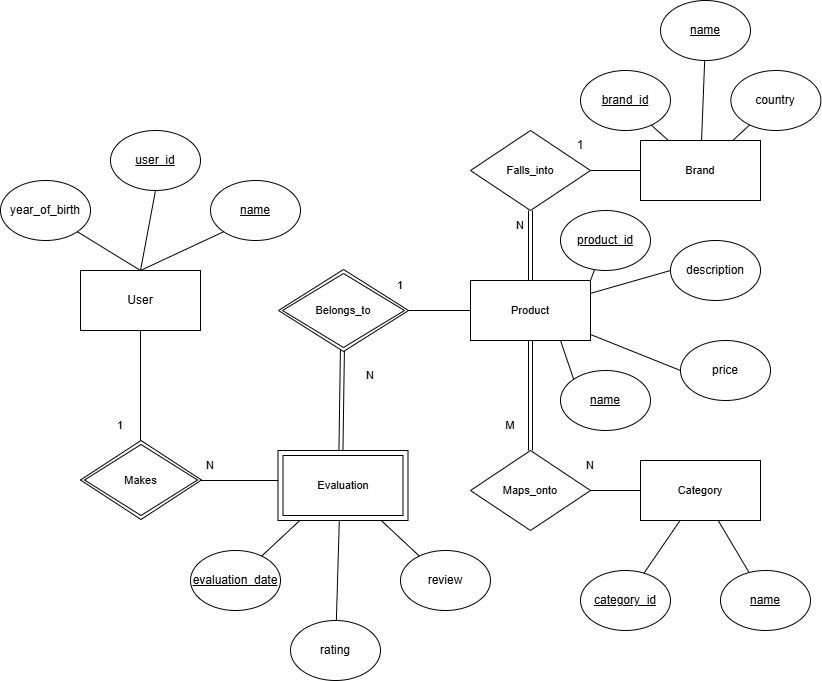

The diagram above was exported from draw.io. Its source (the exported page's mxGraphModel, read from the mxfile embedded in the PNG):
<mxGraphModel dx="1122" dy="696" grid="0" gridSize="10" guides="1" tooltips="1" connect="1" arrows="1" fold="1" page="1" pageScale="1" pageWidth="850" pageHeight="1100" math="0" shadow="0">
  <root>
    <mxCell id="0" />
    <mxCell id="1" parent="0" />
    <mxCell id="I-P9-19EoqrhO5ts9a9f-1" value="User" style="rounded=0;whiteSpace=wrap;html=1;" vertex="1" parent="1">
      <mxGeometry x="95" y="279" width="120" height="60" as="geometry" />
    </mxCell>
    <mxCell id="I-P9-19EoqrhO5ts9a9f-2" value="name" style="ellipse;whiteSpace=wrap;html=1;fontStyle=4" vertex="1" parent="1">
      <mxGeometry x="225" y="189" width="90" height="60" as="geometry" />
    </mxCell>
    <mxCell id="I-P9-19EoqrhO5ts9a9f-3" value="user_id" style="ellipse;whiteSpace=wrap;html=1;fontStyle=4" vertex="1" parent="1">
      <mxGeometry x="125" y="139" width="90" height="60" as="geometry" />
    </mxCell>
    <mxCell id="I-P9-19EoqrhO5ts9a9f-14" style="edgeStyle=none;shape=connector;rounded=0;orthogonalLoop=1;jettySize=auto;html=1;exitX=1;exitY=1;exitDx=0;exitDy=0;entryX=0.5;entryY=0;entryDx=0;entryDy=0;strokeColor=default;align=center;verticalAlign=middle;fontFamily=Helvetica;fontSize=11;fontColor=default;labelBackgroundColor=default;endArrow=none;" edge="1" parent="1" source="I-P9-19EoqrhO5ts9a9f-4" target="I-P9-19EoqrhO5ts9a9f-1">
      <mxGeometry relative="1" as="geometry" />
    </mxCell>
    <mxCell id="I-P9-19EoqrhO5ts9a9f-4" value="year_of_birth" style="ellipse;whiteSpace=wrap;html=1;" vertex="1" parent="1">
      <mxGeometry x="15" y="189" width="90" height="60" as="geometry" />
    </mxCell>
    <mxCell id="I-P9-19EoqrhO5ts9a9f-5" value="" style="endArrow=none;html=1;rounded=0;exitX=0;exitY=1;exitDx=0;exitDy=0;entryX=0.5;entryY=0;entryDx=0;entryDy=0;" edge="1" parent="1" source="I-P9-19EoqrhO5ts9a9f-2" target="I-P9-19EoqrhO5ts9a9f-1">
      <mxGeometry width="50" height="50" relative="1" as="geometry">
        <mxPoint x="405" y="429" as="sourcePoint" />
        <mxPoint x="455" y="379" as="targetPoint" />
      </mxGeometry>
    </mxCell>
    <mxCell id="I-P9-19EoqrhO5ts9a9f-6" value="" style="endArrow=none;html=1;rounded=0;exitX=0.5;exitY=1;exitDx=0;exitDy=0;entryX=0.5;entryY=0;entryDx=0;entryDy=0;" edge="1" parent="1" source="I-P9-19EoqrhO5ts9a9f-3" target="I-P9-19EoqrhO5ts9a9f-1">
      <mxGeometry width="50" height="50" relative="1" as="geometry">
        <mxPoint x="405" y="429" as="sourcePoint" />
        <mxPoint x="455" y="379" as="targetPoint" />
      </mxGeometry>
    </mxCell>
    <mxCell id="I-P9-19EoqrhO5ts9a9f-20" style="edgeStyle=none;shape=connector;rounded=0;orthogonalLoop=1;jettySize=auto;html=1;exitX=0.5;exitY=0;exitDx=0;exitDy=0;entryX=0.5;entryY=1;entryDx=0;entryDy=0;strokeColor=default;align=center;verticalAlign=middle;fontFamily=Helvetica;fontSize=11;fontColor=default;labelBackgroundColor=default;endArrow=none;" edge="1" parent="1" target="I-P9-19EoqrhO5ts9a9f-1">
      <mxGeometry relative="1" as="geometry">
        <mxPoint x="155" y="449" as="sourcePoint" />
      </mxGeometry>
    </mxCell>
    <mxCell id="I-P9-19EoqrhO5ts9a9f-21" value="" style="edgeStyle=none;shape=connector;rounded=0;orthogonalLoop=1;jettySize=auto;html=1;strokeColor=default;align=center;verticalAlign=middle;fontFamily=Helvetica;fontSize=11;fontColor=default;labelBackgroundColor=default;endArrow=none;" edge="1" parent="1">
      <mxGeometry relative="1" as="geometry">
        <mxPoint x="215" y="489" as="sourcePoint" />
        <mxPoint x="295" y="489" as="targetPoint" />
      </mxGeometry>
    </mxCell>
    <mxCell id="I-P9-19EoqrhO5ts9a9f-23" value="" style="edgeStyle=none;shape=link;rounded=0;orthogonalLoop=1;jettySize=auto;html=1;strokeColor=default;align=center;verticalAlign=middle;fontFamily=Helvetica;fontSize=11;fontColor=default;labelBackgroundColor=default;endArrow=none;" edge="1" parent="1">
      <mxGeometry relative="1" as="geometry">
        <mxPoint x="355.4411764705883" y="459" as="sourcePoint" />
        <mxPoint x="356.9172494172494" y="358.6270396270397" as="targetPoint" />
      </mxGeometry>
    </mxCell>
    <mxCell id="hPuCOjTFYU2cu_unoRij-1" value="" style="edgeStyle=none;shape=connector;rounded=0;orthogonalLoop=1;jettySize=auto;html=1;strokeColor=default;align=center;verticalAlign=middle;fontFamily=Helvetica;fontSize=11;fontColor=default;labelBackgroundColor=default;endArrow=none;" edge="1" parent="1" target="I-P9-19EoqrhO5ts9a9f-36">
      <mxGeometry relative="1" as="geometry">
        <mxPoint x="354.10714504359" y="519" as="sourcePoint" />
      </mxGeometry>
    </mxCell>
    <mxCell id="hPuCOjTFYU2cu_unoRij-3" style="edgeStyle=none;shape=connector;rounded=0;orthogonalLoop=1;jettySize=auto;html=1;exitX=0.25;exitY=1;exitDx=0;exitDy=0;strokeColor=default;align=center;verticalAlign=middle;fontFamily=Helvetica;fontSize=11;fontColor=default;labelBackgroundColor=default;endArrow=none;" edge="1" parent="1" target="I-P9-19EoqrhO5ts9a9f-38">
      <mxGeometry relative="1" as="geometry">
        <mxPoint x="325" y="519" as="sourcePoint" />
      </mxGeometry>
    </mxCell>
    <mxCell id="hPuCOjTFYU2cu_unoRij-4" style="edgeStyle=none;shape=connector;rounded=0;orthogonalLoop=1;jettySize=auto;html=1;exitX=0.75;exitY=1;exitDx=0;exitDy=0;strokeColor=default;align=center;verticalAlign=middle;fontFamily=Helvetica;fontSize=11;fontColor=default;labelBackgroundColor=default;endArrow=none;" edge="1" parent="1" target="I-P9-19EoqrhO5ts9a9f-37">
      <mxGeometry relative="1" as="geometry">
        <mxPoint x="385" y="519" as="sourcePoint" />
      </mxGeometry>
    </mxCell>
    <mxCell id="I-P9-19EoqrhO5ts9a9f-25" value="" style="edgeStyle=none;shape=connector;rounded=0;orthogonalLoop=1;jettySize=auto;html=1;strokeColor=default;align=center;verticalAlign=middle;fontFamily=Helvetica;fontSize=11;fontColor=default;labelBackgroundColor=default;endArrow=none;" edge="1" parent="1" target="I-P9-19EoqrhO5ts9a9f-24">
      <mxGeometry relative="1" as="geometry">
        <mxPoint x="420" y="319" as="sourcePoint" />
      </mxGeometry>
    </mxCell>
    <mxCell id="I-P9-19EoqrhO5ts9a9f-27" value="" style="edgeStyle=none;shape=link;rounded=0;orthogonalLoop=1;jettySize=auto;html=1;strokeColor=default;align=center;verticalAlign=middle;fontFamily=Helvetica;fontSize=11;fontColor=default;labelBackgroundColor=default;endArrow=none;" edge="1" parent="1" source="I-P9-19EoqrhO5ts9a9f-24" target="I-P9-19EoqrhO5ts9a9f-26">
      <mxGeometry relative="1" as="geometry" />
    </mxCell>
    <mxCell id="I-P9-19EoqrhO5ts9a9f-31" value="" style="edgeStyle=none;shape=link;rounded=0;orthogonalLoop=1;jettySize=auto;html=1;strokeColor=default;align=center;verticalAlign=middle;fontFamily=Helvetica;fontSize=11;fontColor=default;labelBackgroundColor=default;endArrow=none;" edge="1" parent="1" source="I-P9-19EoqrhO5ts9a9f-24" target="I-P9-19EoqrhO5ts9a9f-30">
      <mxGeometry relative="1" as="geometry" />
    </mxCell>
    <mxCell id="OiPP_8HmhttIEmy6FIJ--6" style="edgeStyle=none;shape=connector;rounded=0;orthogonalLoop=1;jettySize=auto;html=1;exitX=1;exitY=0;exitDx=0;exitDy=0;strokeColor=default;align=center;verticalAlign=middle;fontFamily=Helvetica;fontSize=11;fontColor=default;labelBackgroundColor=default;endArrow=none;" edge="1" parent="1" source="I-P9-19EoqrhO5ts9a9f-24" target="OiPP_8HmhttIEmy6FIJ--1">
      <mxGeometry relative="1" as="geometry" />
    </mxCell>
    <mxCell id="I-P9-19EoqrhO5ts9a9f-24" value="Product" style="whiteSpace=wrap;html=1;fontSize=11;rounded=0;labelBackgroundColor=default;" vertex="1" parent="1">
      <mxGeometry x="485" y="289" width="120" height="60" as="geometry" />
    </mxCell>
    <mxCell id="I-P9-19EoqrhO5ts9a9f-29" value="" style="edgeStyle=none;shape=connector;rounded=0;orthogonalLoop=1;jettySize=auto;html=1;strokeColor=default;align=center;verticalAlign=middle;fontFamily=Helvetica;fontSize=11;fontColor=default;labelBackgroundColor=default;endArrow=none;" edge="1" parent="1" source="I-P9-19EoqrhO5ts9a9f-26" target="I-P9-19EoqrhO5ts9a9f-28">
      <mxGeometry relative="1" as="geometry" />
    </mxCell>
    <mxCell id="I-P9-19EoqrhO5ts9a9f-26" value="Falls_into" style="rhombus;whiteSpace=wrap;html=1;fontSize=11;rounded=0;labelBackgroundColor=default;" vertex="1" parent="1">
      <mxGeometry x="485" y="139" width="120" height="80" as="geometry" />
    </mxCell>
    <mxCell id="I-P9-19EoqrhO5ts9a9f-28" value="Brand" style="whiteSpace=wrap;html=1;fontSize=11;rounded=0;labelBackgroundColor=default;" vertex="1" parent="1">
      <mxGeometry x="655" y="149" width="120" height="60" as="geometry" />
    </mxCell>
    <mxCell id="I-P9-19EoqrhO5ts9a9f-33" value="" style="edgeStyle=none;shape=connector;rounded=0;orthogonalLoop=1;jettySize=auto;html=1;strokeColor=default;align=center;verticalAlign=middle;fontFamily=Helvetica;fontSize=11;fontColor=default;labelBackgroundColor=default;endArrow=none;" edge="1" parent="1" source="I-P9-19EoqrhO5ts9a9f-30" target="I-P9-19EoqrhO5ts9a9f-32">
      <mxGeometry relative="1" as="geometry" />
    </mxCell>
    <mxCell id="I-P9-19EoqrhO5ts9a9f-30" value="Maps_onto" style="rhombus;whiteSpace=wrap;html=1;fontSize=11;rounded=0;labelBackgroundColor=default;" vertex="1" parent="1">
      <mxGeometry x="485" y="459" width="120" height="80" as="geometry" />
    </mxCell>
    <mxCell id="I-P9-19EoqrhO5ts9a9f-32" value="Category" style="whiteSpace=wrap;html=1;fontSize=11;rounded=0;labelBackgroundColor=default;" vertex="1" parent="1">
      <mxGeometry x="655" y="469" width="120" height="60" as="geometry" />
    </mxCell>
    <mxCell id="I-P9-19EoqrhO5ts9a9f-35" style="edgeStyle=none;shape=connector;rounded=0;orthogonalLoop=1;jettySize=auto;html=1;exitX=0.5;exitY=1;exitDx=0;exitDy=0;strokeColor=default;align=center;verticalAlign=middle;fontFamily=Helvetica;fontSize=11;fontColor=default;labelBackgroundColor=default;endArrow=none;" edge="1" parent="1" source="I-P9-19EoqrhO5ts9a9f-1" target="I-P9-19EoqrhO5ts9a9f-1">
      <mxGeometry relative="1" as="geometry" />
    </mxCell>
    <mxCell id="I-P9-19EoqrhO5ts9a9f-36" value="rating" style="ellipse;whiteSpace=wrap;html=1;" vertex="1" parent="1">
      <mxGeometry x="305" y="629" width="90" height="60" as="geometry" />
    </mxCell>
    <mxCell id="I-P9-19EoqrhO5ts9a9f-37" value="review" style="ellipse;whiteSpace=wrap;html=1;" vertex="1" parent="1">
      <mxGeometry x="415" y="559" width="90" height="60" as="geometry" />
    </mxCell>
    <mxCell id="I-P9-19EoqrhO5ts9a9f-38" value="evaluation_date" style="ellipse;horizontal=1;&lt;div style=&quot;border-bottom: 1px dotted black&quot;&gt;;whiteSpace=wrap;fontStyle=4;fixDash=0;spacingTop=0;html=1;textShadow=0;" vertex="1" parent="1">
      <mxGeometry x="205" y="559" width="90" height="60" as="geometry" />
    </mxCell>
    <mxCell id="F_e8DOmOBG_PiBboTeVU-3" value="1" style="text;html=1;align=center;verticalAlign=middle;whiteSpace=wrap;rounded=0;fontFamily=Helvetica;fontSize=11;fontColor=default;labelBackgroundColor=default;" vertex="1" parent="1">
      <mxGeometry x="105" y="419" width="60" height="30" as="geometry" />
    </mxCell>
    <mxCell id="F_e8DOmOBG_PiBboTeVU-5" value="N" style="text;html=1;align=center;verticalAlign=middle;whiteSpace=wrap;rounded=0;fontFamily=Helvetica;fontSize=11;fontColor=default;labelBackgroundColor=default;" vertex="1" parent="1">
      <mxGeometry x="195" y="459" width="60" height="30" as="geometry" />
    </mxCell>
    <mxCell id="F_e8DOmOBG_PiBboTeVU-7" value="1" style="text;html=1;align=center;verticalAlign=middle;whiteSpace=wrap;rounded=0;fontFamily=Helvetica;fontSize=11;fontColor=default;labelBackgroundColor=default;" vertex="1" parent="1">
      <mxGeometry x="385" y="279" width="60" height="30" as="geometry" />
    </mxCell>
    <mxCell id="F_e8DOmOBG_PiBboTeVU-10" value="N" style="text;html=1;align=center;verticalAlign=middle;whiteSpace=wrap;rounded=0;fontFamily=Helvetica;fontSize=11;fontColor=default;labelBackgroundColor=default;" vertex="1" parent="1">
      <mxGeometry x="575" y="459" width="60" height="30" as="geometry" />
    </mxCell>
    <mxCell id="F_e8DOmOBG_PiBboTeVU-12" value="N" style="text;html=1;align=center;verticalAlign=middle;whiteSpace=wrap;rounded=0;fontFamily=Helvetica;fontSize=11;fontColor=default;labelBackgroundColor=default;" vertex="1" parent="1">
      <mxGeometry x="355" y="369" width="60" height="30" as="geometry" />
    </mxCell>
    <mxCell id="F_e8DOmOBG_PiBboTeVU-13" value="M" style="text;html=1;align=center;verticalAlign=middle;whiteSpace=wrap;rounded=0;fontFamily=Helvetica;fontSize=11;fontColor=default;labelBackgroundColor=default;" vertex="1" parent="1">
      <mxGeometry x="495" y="419" width="60" height="30" as="geometry" />
    </mxCell>
    <mxCell id="O8K4i_hactrLexPI-J9g-2" value="" style="edgeStyle=none;shape=connector;rounded=0;orthogonalLoop=1;jettySize=auto;html=1;strokeColor=default;align=center;verticalAlign=middle;fontFamily=Helvetica;fontSize=11;fontColor=default;labelBackgroundColor=default;endArrow=none;" edge="1" parent="1" source="O8K4i_hactrLexPI-J9g-1" target="I-P9-19EoqrhO5ts9a9f-32">
      <mxGeometry relative="1" as="geometry" />
    </mxCell>
    <mxCell id="O8K4i_hactrLexPI-J9g-1" value="category_id" style="ellipse;whiteSpace=wrap;html=1;fontStyle=4" vertex="1" parent="1">
      <mxGeometry x="595" y="579" width="90" height="60" as="geometry" />
    </mxCell>
    <mxCell id="jobQnDNS7DAZZE0n2omg-1" value="" style="edgeStyle=none;shape=connector;rounded=0;orthogonalLoop=1;jettySize=auto;html=1;strokeColor=default;align=center;verticalAlign=middle;fontFamily=Helvetica;fontSize=11;fontColor=default;labelBackgroundColor=default;endArrow=none;" edge="1" parent="1" source="O8K4i_hactrLexPI-J9g-3" target="I-P9-19EoqrhO5ts9a9f-32">
      <mxGeometry relative="1" as="geometry" />
    </mxCell>
    <mxCell id="O8K4i_hactrLexPI-J9g-3" value="name" style="ellipse;whiteSpace=wrap;html=1;fontStyle=4" vertex="1" parent="1">
      <mxGeometry x="735" y="579" width="90" height="60" as="geometry" />
    </mxCell>
    <mxCell id="f3Lkdtc95JtTv_5jhQJ--3" value="" style="edgeStyle=none;shape=connector;rounded=0;orthogonalLoop=1;jettySize=auto;html=1;strokeColor=default;align=center;verticalAlign=middle;fontFamily=Helvetica;fontSize=11;fontColor=default;labelBackgroundColor=default;endArrow=none;" edge="1" parent="1" source="f3Lkdtc95JtTv_5jhQJ--1" target="I-P9-19EoqrhO5ts9a9f-28">
      <mxGeometry relative="1" as="geometry" />
    </mxCell>
    <mxCell id="f3Lkdtc95JtTv_5jhQJ--1" value="brand_id" style="ellipse;whiteSpace=wrap;html=1;fontStyle=4" vertex="1" parent="1">
      <mxGeometry x="595" y="79" width="90" height="60" as="geometry" />
    </mxCell>
    <mxCell id="f3Lkdtc95JtTv_5jhQJ--4" value="" style="edgeStyle=none;shape=connector;rounded=0;orthogonalLoop=1;jettySize=auto;html=1;strokeColor=default;align=center;verticalAlign=middle;fontFamily=Helvetica;fontSize=11;fontColor=default;labelBackgroundColor=default;endArrow=none;" edge="1" parent="1" source="f3Lkdtc95JtTv_5jhQJ--2" target="I-P9-19EoqrhO5ts9a9f-28">
      <mxGeometry relative="1" as="geometry" />
    </mxCell>
    <mxCell id="f3Lkdtc95JtTv_5jhQJ--2" value="name" style="ellipse;whiteSpace=wrap;html=1;fontStyle=4" vertex="1" parent="1">
      <mxGeometry x="675" y="9" width="90" height="60" as="geometry" />
    </mxCell>
    <mxCell id="f3Lkdtc95JtTv_5jhQJ--6" value="" style="edgeStyle=none;shape=connector;rounded=0;orthogonalLoop=1;jettySize=auto;html=1;strokeColor=default;align=center;verticalAlign=middle;fontFamily=Helvetica;fontSize=11;fontColor=default;labelBackgroundColor=default;endArrow=none;" edge="1" parent="1" source="f3Lkdtc95JtTv_5jhQJ--5" target="I-P9-19EoqrhO5ts9a9f-28">
      <mxGeometry relative="1" as="geometry" />
    </mxCell>
    <mxCell id="f3Lkdtc95JtTv_5jhQJ--5" value="country" style="ellipse;whiteSpace=wrap;html=1;" vertex="1" parent="1">
      <mxGeometry x="745.37" y="79" width="90" height="60" as="geometry" />
    </mxCell>
    <mxCell id="f3Lkdtc95JtTv_5jhQJ--7" value="N" style="text;html=1;align=center;verticalAlign=middle;whiteSpace=wrap;rounded=0;fontFamily=Helvetica;fontSize=11;fontColor=default;labelBackgroundColor=default;" vertex="1" parent="1">
      <mxGeometry x="505" y="219" width="60" height="30" as="geometry" />
    </mxCell>
    <mxCell id="f3Lkdtc95JtTv_5jhQJ--8" value="1" style="text;html=1;align=center;verticalAlign=middle;whiteSpace=wrap;rounded=0;fontFamily=Helvetica;fontSize=12;fontColor=default;labelBackgroundColor=default;" vertex="1" parent="1">
      <mxGeometry x="565" y="139" width="60" height="30" as="geometry" />
    </mxCell>
    <mxCell id="OiPP_8HmhttIEmy6FIJ--1" value="product_id" style="ellipse;whiteSpace=wrap;html=1;fontStyle=4" vertex="1" parent="1">
      <mxGeometry x="575" y="219" width="90" height="60" as="geometry" />
    </mxCell>
    <mxCell id="OiPP_8HmhttIEmy6FIJ--2" value="name" style="ellipse;whiteSpace=wrap;html=1;fontStyle=4" vertex="1" parent="1">
      <mxGeometry x="575" y="379" width="90" height="60" as="geometry" />
    </mxCell>
    <mxCell id="OiPP_8HmhttIEmy6FIJ--5" style="edgeStyle=none;shape=connector;rounded=0;orthogonalLoop=1;jettySize=auto;html=1;exitX=0;exitY=0;exitDx=0;exitDy=0;entryX=0.75;entryY=1;entryDx=0;entryDy=0;strokeColor=default;align=center;verticalAlign=middle;fontFamily=Helvetica;fontSize=11;fontColor=default;labelBackgroundColor=default;endArrow=none;" edge="1" parent="1" source="OiPP_8HmhttIEmy6FIJ--2" target="I-P9-19EoqrhO5ts9a9f-24">
      <mxGeometry relative="1" as="geometry" />
    </mxCell>
    <mxCell id="OiPP_8HmhttIEmy6FIJ--9" style="edgeStyle=none;shape=connector;rounded=0;orthogonalLoop=1;jettySize=auto;html=1;exitX=0;exitY=0.5;exitDx=0;exitDy=0;strokeColor=default;align=center;verticalAlign=middle;fontFamily=Helvetica;fontSize=11;fontColor=default;labelBackgroundColor=default;endArrow=none;" edge="1" parent="1" source="OiPP_8HmhttIEmy6FIJ--7" target="I-P9-19EoqrhO5ts9a9f-24">
      <mxGeometry relative="1" as="geometry" />
    </mxCell>
    <mxCell id="OiPP_8HmhttIEmy6FIJ--7" value="description" style="ellipse;whiteSpace=wrap;html=1;" vertex="1" parent="1">
      <mxGeometry x="685" y="249" width="90" height="60" as="geometry" />
    </mxCell>
    <mxCell id="OiPP_8HmhttIEmy6FIJ--10" style="edgeStyle=none;shape=connector;rounded=0;orthogonalLoop=1;jettySize=auto;html=1;exitX=0;exitY=0.5;exitDx=0;exitDy=0;strokeColor=default;align=center;verticalAlign=middle;fontFamily=Helvetica;fontSize=11;fontColor=default;labelBackgroundColor=default;endArrow=none;" edge="1" parent="1" source="OiPP_8HmhttIEmy6FIJ--8" target="I-P9-19EoqrhO5ts9a9f-24">
      <mxGeometry relative="1" as="geometry" />
    </mxCell>
    <mxCell id="OiPP_8HmhttIEmy6FIJ--8" value="price" style="ellipse;whiteSpace=wrap;html=1;" vertex="1" parent="1">
      <mxGeometry x="695" y="349" width="90" height="60" as="geometry" />
    </mxCell>
    <mxCell id="OiPP_8HmhttIEmy6FIJ--12" value="Evaluation" style="shape=ext;margin=3;double=1;whiteSpace=wrap;html=1;align=center;fontFamily=Helvetica;fontSize=11;fontColor=default;labelBackgroundColor=default;" vertex="1" parent="1">
      <mxGeometry x="292.5" y="459" width="130" height="70" as="geometry" />
    </mxCell>
    <mxCell id="OiPP_8HmhttIEmy6FIJ--14" value="Makes" style="shape=rhombus;double=1;perimeter=rhombusPerimeter;whiteSpace=wrap;html=1;align=center;fontFamily=Helvetica;fontSize=11;fontColor=default;labelBackgroundColor=default;" vertex="1" parent="1">
      <mxGeometry x="95" y="449" width="121" height="79" as="geometry" />
    </mxCell>
    <mxCell id="OiPP_8HmhttIEmy6FIJ--15" value="Belongs_to" style="shape=rhombus;double=1;perimeter=rhombusPerimeter;whiteSpace=wrap;html=1;align=center;fontFamily=Helvetica;fontSize=11;fontColor=default;labelBackgroundColor=default;" vertex="1" parent="1">
      <mxGeometry x="293" y="278" width="130" height="82" as="geometry" />
    </mxCell>
  </root>
</mxGraphModel>